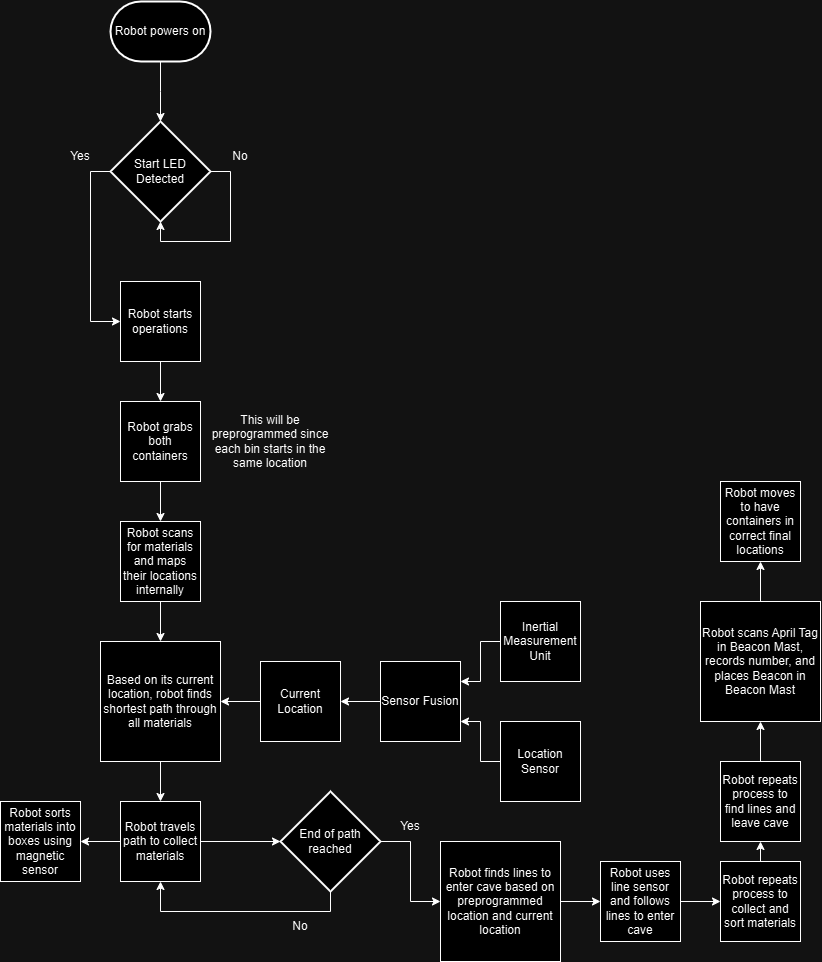

The diagram above was exported from draw.io. Its source (the exported page's mxGraphModel, read from the mxfile embedded in the PNG):
<mxGraphModel dx="1965" dy="1170" grid="1" gridSize="10" guides="1" tooltips="1" connect="1" arrows="1" fold="1" page="1" pageScale="1" pageWidth="1100" pageHeight="1100" math="0" shadow="0">
  <root>
    <mxCell id="0" />
    <mxCell id="1" parent="0" />
    <mxCell id="ubJtosck93X-sS0CKufa-1" style="edgeStyle=orthogonalEdgeStyle;rounded=0;orthogonalLoop=1;jettySize=auto;html=1;exitX=0.5;exitY=1;exitDx=0;exitDy=0;entryX=0.5;entryY=0;entryDx=0;entryDy=0;" parent="1" source="ubJtosck93X-sS0CKufa-2" target="ubJtosck93X-sS0CKufa-11" edge="1">
      <mxGeometry relative="1" as="geometry" />
    </mxCell>
    <mxCell id="ubJtosck93X-sS0CKufa-2" value="Robot starts operations" style="html=1;whiteSpace=wrap;" parent="1" vertex="1">
      <mxGeometry x="240.00000000000003" y="320" width="80" height="80" as="geometry" />
    </mxCell>
    <mxCell id="ubJtosck93X-sS0CKufa-3" style="edgeStyle=orthogonalEdgeStyle;rounded=0;orthogonalLoop=1;jettySize=auto;html=1;exitX=0.5;exitY=1;exitDx=0;exitDy=0;exitPerimeter=0;entryX=0.5;entryY=0;entryDx=0;entryDy=0;" parent="1" source="ubJtosck93X-sS0CKufa-4" edge="1">
      <mxGeometry relative="1" as="geometry">
        <mxPoint x="280" y="160" as="targetPoint" />
      </mxGeometry>
    </mxCell>
    <mxCell id="ubJtosck93X-sS0CKufa-4" value="Robot powers on" style="strokeWidth=2;html=1;shape=mxgraph.flowchart.terminator;whiteSpace=wrap;" parent="1" vertex="1">
      <mxGeometry x="230" y="40" width="100" height="60" as="geometry" />
    </mxCell>
    <mxCell id="ubJtosck93X-sS0CKufa-5" style="edgeStyle=orthogonalEdgeStyle;rounded=0;orthogonalLoop=1;jettySize=auto;html=1;exitX=0;exitY=0.5;exitDx=0;exitDy=0;exitPerimeter=0;entryX=0;entryY=0.5;entryDx=0;entryDy=0;" parent="1" source="ubJtosck93X-sS0CKufa-6" target="ubJtosck93X-sS0CKufa-2" edge="1">
      <mxGeometry relative="1" as="geometry" />
    </mxCell>
    <mxCell id="ubJtosck93X-sS0CKufa-6" value="Start LED Detected" style="strokeWidth=2;html=1;shape=mxgraph.flowchart.decision;whiteSpace=wrap;" parent="1" vertex="1">
      <mxGeometry x="230" y="160" width="100" height="100" as="geometry" />
    </mxCell>
    <mxCell id="ubJtosck93X-sS0CKufa-7" value="Yes" style="text;strokeColor=none;align=center;fillColor=none;html=1;verticalAlign=middle;whiteSpace=wrap;rounded=0;" parent="1" vertex="1">
      <mxGeometry x="170" y="180" width="60" height="30" as="geometry" />
    </mxCell>
    <mxCell id="ubJtosck93X-sS0CKufa-8" value="No" style="text;strokeColor=none;align=center;fillColor=none;html=1;verticalAlign=middle;whiteSpace=wrap;rounded=0;" parent="1" vertex="1">
      <mxGeometry x="330" y="180" width="60" height="30" as="geometry" />
    </mxCell>
    <mxCell id="ubJtosck93X-sS0CKufa-9" style="edgeStyle=orthogonalEdgeStyle;rounded=0;orthogonalLoop=1;jettySize=auto;html=1;exitX=1;exitY=0.5;exitDx=0;exitDy=0;exitPerimeter=0;" parent="1" source="ubJtosck93X-sS0CKufa-6" target="ubJtosck93X-sS0CKufa-6" edge="1">
      <mxGeometry relative="1" as="geometry" />
    </mxCell>
    <mxCell id="ubJtosck93X-sS0CKufa-10" style="edgeStyle=orthogonalEdgeStyle;rounded=0;orthogonalLoop=1;jettySize=auto;html=1;exitX=0.5;exitY=1;exitDx=0;exitDy=0;entryX=0.5;entryY=0;entryDx=0;entryDy=0;" parent="1" source="ubJtosck93X-sS0CKufa-11" target="ubJtosck93X-sS0CKufa-13" edge="1">
      <mxGeometry relative="1" as="geometry" />
    </mxCell>
    <mxCell id="ubJtosck93X-sS0CKufa-11" value="Robot grabs both containers" style="html=1;whiteSpace=wrap;" parent="1" vertex="1">
      <mxGeometry x="240" y="440" width="80" height="80" as="geometry" />
    </mxCell>
    <mxCell id="ubJtosck93X-sS0CKufa-12" style="edgeStyle=orthogonalEdgeStyle;rounded=0;orthogonalLoop=1;jettySize=auto;html=1;exitX=0.5;exitY=1;exitDx=0;exitDy=0;" parent="1" source="ubJtosck93X-sS0CKufa-13" target="8izlC9x1kwJ0GNTGzfhv-2" edge="1">
      <mxGeometry relative="1" as="geometry">
        <mxPoint x="280" y="680" as="targetPoint" />
      </mxGeometry>
    </mxCell>
    <mxCell id="ubJtosck93X-sS0CKufa-13" value="Robot scans for materials and maps their locations internally" style="html=1;whiteSpace=wrap;" parent="1" vertex="1">
      <mxGeometry x="240" y="560" width="80" height="80" as="geometry" />
    </mxCell>
    <mxCell id="ubJtosck93X-sS0CKufa-14" value="This will be preprogrammed since each bin starts in the same location" style="text;strokeColor=none;align=center;fillColor=none;html=1;verticalAlign=middle;whiteSpace=wrap;rounded=0;" parent="1" vertex="1">
      <mxGeometry x="330" y="450" width="120" height="60" as="geometry" />
    </mxCell>
    <mxCell id="ank7W54JcLodBZMRoGnv-1" style="edgeStyle=orthogonalEdgeStyle;rounded=0;orthogonalLoop=1;jettySize=auto;html=1;exitX=0.5;exitY=1;exitDx=0;exitDy=0;entryX=0.5;entryY=0;entryDx=0;entryDy=0;" parent="1" source="8izlC9x1kwJ0GNTGzfhv-2" target="fDIgY7enDVZHBoWO2qav-13" edge="1">
      <mxGeometry relative="1" as="geometry" />
    </mxCell>
    <mxCell id="8izlC9x1kwJ0GNTGzfhv-2" value="Based on its current location, robot finds shortest path through all materials" style="html=1;whiteSpace=wrap;" parent="1" vertex="1">
      <mxGeometry x="220" y="680" width="120" height="120" as="geometry" />
    </mxCell>
    <mxCell id="fDIgY7enDVZHBoWO2qav-6" style="edgeStyle=orthogonalEdgeStyle;rounded=0;orthogonalLoop=1;jettySize=auto;html=1;exitX=0;exitY=0.5;exitDx=0;exitDy=0;entryX=1;entryY=0.25;entryDx=0;entryDy=0;" parent="1" source="fDIgY7enDVZHBoWO2qav-1" target="fDIgY7enDVZHBoWO2qav-5" edge="1">
      <mxGeometry relative="1" as="geometry" />
    </mxCell>
    <mxCell id="fDIgY7enDVZHBoWO2qav-1" value="Inertial&lt;div&gt;Measurement&lt;/div&gt;&lt;div&gt;Unit&lt;/div&gt;" style="html=1;whiteSpace=wrap;" parent="1" vertex="1">
      <mxGeometry x="619.9999999999999" y="640" width="80" height="80" as="geometry" />
    </mxCell>
    <mxCell id="fDIgY7enDVZHBoWO2qav-7" style="edgeStyle=orthogonalEdgeStyle;rounded=0;orthogonalLoop=1;jettySize=auto;html=1;exitX=0;exitY=0.5;exitDx=0;exitDy=0;entryX=1;entryY=0.75;entryDx=0;entryDy=0;" parent="1" source="fDIgY7enDVZHBoWO2qav-2" target="fDIgY7enDVZHBoWO2qav-5" edge="1">
      <mxGeometry relative="1" as="geometry" />
    </mxCell>
    <mxCell id="fDIgY7enDVZHBoWO2qav-2" value="Location Sensor" style="html=1;whiteSpace=wrap;" parent="1" vertex="1">
      <mxGeometry x="620" y="760" width="80" height="80" as="geometry" />
    </mxCell>
    <mxCell id="fDIgY7enDVZHBoWO2qav-9" style="edgeStyle=orthogonalEdgeStyle;rounded=0;orthogonalLoop=1;jettySize=auto;html=1;exitX=0;exitY=0.5;exitDx=0;exitDy=0;entryX=1;entryY=0.5;entryDx=0;entryDy=0;" parent="1" source="fDIgY7enDVZHBoWO2qav-5" target="fDIgY7enDVZHBoWO2qav-8" edge="1">
      <mxGeometry relative="1" as="geometry" />
    </mxCell>
    <mxCell id="fDIgY7enDVZHBoWO2qav-5" value="Sensor Fusion" style="html=1;whiteSpace=wrap;" parent="1" vertex="1">
      <mxGeometry x="499.9999999999999" y="700" width="80" height="80" as="geometry" />
    </mxCell>
    <mxCell id="fDIgY7enDVZHBoWO2qav-10" style="edgeStyle=orthogonalEdgeStyle;rounded=0;orthogonalLoop=1;jettySize=auto;html=1;exitX=0;exitY=0.5;exitDx=0;exitDy=0;entryX=1;entryY=0.5;entryDx=0;entryDy=0;" parent="1" source="fDIgY7enDVZHBoWO2qav-8" target="8izlC9x1kwJ0GNTGzfhv-2" edge="1">
      <mxGeometry relative="1" as="geometry" />
    </mxCell>
    <mxCell id="fDIgY7enDVZHBoWO2qav-8" value="Current Location" style="html=1;whiteSpace=wrap;" parent="1" vertex="1">
      <mxGeometry x="379.9999999999999" y="700" width="80" height="80" as="geometry" />
    </mxCell>
    <mxCell id="ank7W54JcLodBZMRoGnv-4" style="edgeStyle=orthogonalEdgeStyle;rounded=0;orthogonalLoop=1;jettySize=auto;html=1;exitX=0;exitY=0.5;exitDx=0;exitDy=0;entryX=1;entryY=0.5;entryDx=0;entryDy=0;" parent="1" source="fDIgY7enDVZHBoWO2qav-13" target="ank7W54JcLodBZMRoGnv-3" edge="1">
      <mxGeometry relative="1" as="geometry" />
    </mxCell>
    <mxCell id="fDIgY7enDVZHBoWO2qav-13" value="Robot travels path to collect materials" style="html=1;whiteSpace=wrap;" parent="1" vertex="1">
      <mxGeometry x="239.9999999999999" y="840" width="80" height="80" as="geometry" />
    </mxCell>
    <mxCell id="n9hd10WR3HDJ-AnCpDY--13" style="edgeStyle=orthogonalEdgeStyle;rounded=0;orthogonalLoop=1;jettySize=auto;html=1;exitX=0.5;exitY=1;exitDx=0;exitDy=0;exitPerimeter=0;entryX=0.5;entryY=1;entryDx=0;entryDy=0;" parent="1" source="fDIgY7enDVZHBoWO2qav-15" target="fDIgY7enDVZHBoWO2qav-13" edge="1">
      <mxGeometry relative="1" as="geometry" />
    </mxCell>
    <mxCell id="n9hd10WR3HDJ-AnCpDY--18" style="edgeStyle=orthogonalEdgeStyle;rounded=0;orthogonalLoop=1;jettySize=auto;html=1;exitX=1;exitY=0.5;exitDx=0;exitDy=0;exitPerimeter=0;entryX=0;entryY=0.5;entryDx=0;entryDy=0;" parent="1" source="fDIgY7enDVZHBoWO2qav-15" target="n9hd10WR3HDJ-AnCpDY--17" edge="1">
      <mxGeometry relative="1" as="geometry" />
    </mxCell>
    <mxCell id="fDIgY7enDVZHBoWO2qav-15" value="End of path reached" style="strokeWidth=2;html=1;shape=mxgraph.flowchart.decision;whiteSpace=wrap;" parent="1" vertex="1">
      <mxGeometry x="400" y="830" width="100" height="100" as="geometry" />
    </mxCell>
    <mxCell id="n9hd10WR3HDJ-AnCpDY--11" style="edgeStyle=orthogonalEdgeStyle;rounded=0;orthogonalLoop=1;jettySize=auto;html=1;exitX=1;exitY=0.5;exitDx=0;exitDy=0;entryX=0;entryY=0.5;entryDx=0;entryDy=0;entryPerimeter=0;" parent="1" source="fDIgY7enDVZHBoWO2qav-13" target="fDIgY7enDVZHBoWO2qav-15" edge="1">
      <mxGeometry relative="1" as="geometry" />
    </mxCell>
    <mxCell id="n9hd10WR3HDJ-AnCpDY--14" value="No" style="text;strokeColor=none;align=center;fillColor=none;html=1;verticalAlign=middle;whiteSpace=wrap;rounded=0;" parent="1" vertex="1">
      <mxGeometry x="390" y="950" width="60" height="30" as="geometry" />
    </mxCell>
    <mxCell id="n9hd10WR3HDJ-AnCpDY--16" value="Yes" style="text;strokeColor=none;align=center;fillColor=none;html=1;verticalAlign=middle;whiteSpace=wrap;rounded=0;" parent="1" vertex="1">
      <mxGeometry x="500" y="850" width="60" height="30" as="geometry" />
    </mxCell>
    <mxCell id="n9hd10WR3HDJ-AnCpDY--20" style="edgeStyle=orthogonalEdgeStyle;rounded=0;orthogonalLoop=1;jettySize=auto;html=1;exitX=1;exitY=0.5;exitDx=0;exitDy=0;entryX=0;entryY=0.5;entryDx=0;entryDy=0;" parent="1" source="n9hd10WR3HDJ-AnCpDY--17" target="n9hd10WR3HDJ-AnCpDY--19" edge="1">
      <mxGeometry relative="1" as="geometry" />
    </mxCell>
    <mxCell id="n9hd10WR3HDJ-AnCpDY--17" value="Robot finds lines to enter cave based on preprogrammed location and current location" style="html=1;whiteSpace=wrap;" parent="1" vertex="1">
      <mxGeometry x="560" y="880" width="120" height="120" as="geometry" />
    </mxCell>
    <mxCell id="ank7W54JcLodBZMRoGnv-9" style="edgeStyle=orthogonalEdgeStyle;rounded=0;orthogonalLoop=1;jettySize=auto;html=1;exitX=1;exitY=0.5;exitDx=0;exitDy=0;entryX=1;entryY=0.5;entryDx=0;entryDy=0;" parent="1" source="n9hd10WR3HDJ-AnCpDY--19" target="ank7W54JcLodBZMRoGnv-5" edge="1">
      <mxGeometry relative="1" as="geometry" />
    </mxCell>
    <mxCell id="n9hd10WR3HDJ-AnCpDY--19" value="Robot uses line sensor and follows lines to enter cave" style="html=1;whiteSpace=wrap;direction=east;" parent="1" vertex="1">
      <mxGeometry x="720" y="900" width="80" height="80" as="geometry" />
    </mxCell>
    <mxCell id="ank7W54JcLodBZMRoGnv-3" value="Robot sorts materials into boxes using magnetic sensor" style="html=1;whiteSpace=wrap;" parent="1" vertex="1">
      <mxGeometry x="119.99999999999989" y="840" width="80" height="80" as="geometry" />
    </mxCell>
    <mxCell id="ank7W54JcLodBZMRoGnv-8" style="edgeStyle=orthogonalEdgeStyle;rounded=0;orthogonalLoop=1;jettySize=auto;html=1;exitX=0.5;exitY=1;exitDx=0;exitDy=0;entryX=0.5;entryY=0;entryDx=0;entryDy=0;" parent="1" source="ank7W54JcLodBZMRoGnv-5" target="ank7W54JcLodBZMRoGnv-7" edge="1">
      <mxGeometry relative="1" as="geometry" />
    </mxCell>
    <mxCell id="ank7W54JcLodBZMRoGnv-5" value="Robot repeats process to collect and sort materials" style="html=1;whiteSpace=wrap;flipV=1;direction=west;" parent="1" vertex="1">
      <mxGeometry x="840" y="900" width="80" height="80" as="geometry" />
    </mxCell>
    <mxCell id="ank7W54JcLodBZMRoGnv-12" style="edgeStyle=orthogonalEdgeStyle;rounded=0;orthogonalLoop=1;jettySize=auto;html=1;exitX=0.5;exitY=1;exitDx=0;exitDy=0;entryX=0.5;entryY=0;entryDx=0;entryDy=0;" parent="1" source="ank7W54JcLodBZMRoGnv-7" target="ank7W54JcLodBZMRoGnv-11" edge="1">
      <mxGeometry relative="1" as="geometry" />
    </mxCell>
    <mxCell id="ank7W54JcLodBZMRoGnv-7" value="Robot repeats process to find lines and leave cave" style="html=1;whiteSpace=wrap;flipV=1;direction=west;" parent="1" vertex="1">
      <mxGeometry x="840" y="800" width="80" height="80" as="geometry" />
    </mxCell>
    <mxCell id="ank7W54JcLodBZMRoGnv-14" style="edgeStyle=orthogonalEdgeStyle;rounded=0;orthogonalLoop=1;jettySize=auto;html=1;exitX=0.5;exitY=1;exitDx=0;exitDy=0;entryX=0.5;entryY=1;entryDx=0;entryDy=0;" parent="1" source="ank7W54JcLodBZMRoGnv-11" target="ank7W54JcLodBZMRoGnv-13" edge="1">
      <mxGeometry relative="1" as="geometry" />
    </mxCell>
    <mxCell id="ank7W54JcLodBZMRoGnv-11" value="Robot scans April Tag in Beacon Mast, records number, and places Beacon in Beacon Mast" style="html=1;whiteSpace=wrap;flipV=1;direction=west;" parent="1" vertex="1">
      <mxGeometry x="820" y="640" width="120" height="120" as="geometry" />
    </mxCell>
    <mxCell id="ank7W54JcLodBZMRoGnv-13" value="Robot moves to have containers in correct final locations" style="html=1;whiteSpace=wrap;" parent="1" vertex="1">
      <mxGeometry x="839.9999999999999" y="520" width="80" height="80" as="geometry" />
    </mxCell>
  </root>
</mxGraphModel>